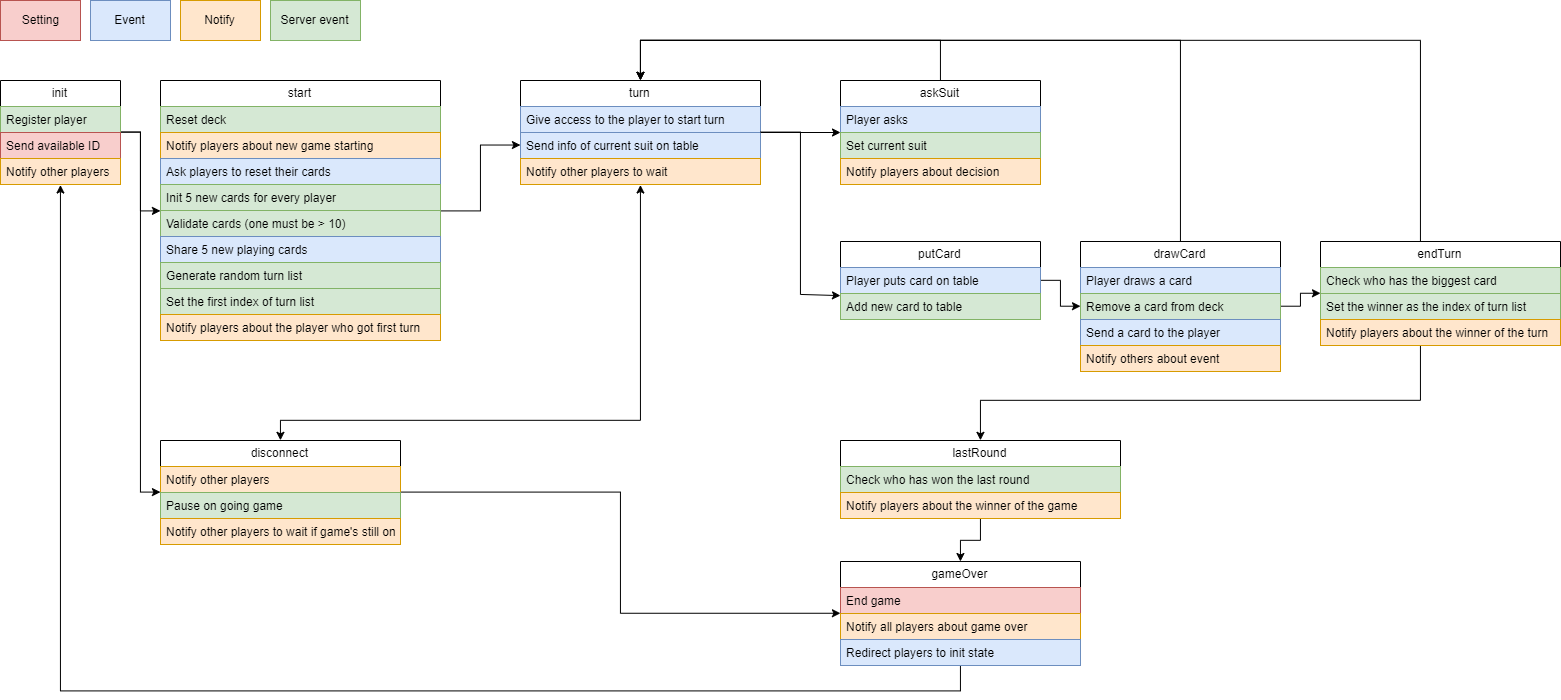

The diagram above was exported from draw.io. Its source (the exported page's mxGraphModel, read from the mxfile embedded in the PNG):
<mxGraphModel dx="1673" dy="839" grid="1" gridSize="10" guides="1" tooltips="1" connect="1" arrows="1" fold="1" page="1" pageScale="1" pageWidth="827" pageHeight="1169" math="0" shadow="0">
  <root>
    <mxCell id="0" />
    <mxCell id="1" parent="0" />
    <mxCell id="CJ_LqeWUeM4PuQnx3FnG-12" style="edgeStyle=orthogonalEdgeStyle;rounded=0;orthogonalLoop=1;jettySize=auto;html=1;exitX=1;exitY=0.5;exitDx=0;exitDy=0;entryX=0;entryY=0.5;entryDx=0;entryDy=0;" edge="1" parent="1" source="CJ_LqeWUeM4PuQnx3FnG-6" target="CJ_LqeWUeM4PuQnx3FnG-10">
      <mxGeometry relative="1" as="geometry" />
    </mxCell>
    <mxCell id="CJ_LqeWUeM4PuQnx3FnG-28" style="edgeStyle=orthogonalEdgeStyle;rounded=0;orthogonalLoop=1;jettySize=auto;html=1;entryX=0;entryY=0.5;entryDx=0;entryDy=0;" edge="1" parent="1" source="CJ_LqeWUeM4PuQnx3FnG-6" target="CJ_LqeWUeM4PuQnx3FnG-24">
      <mxGeometry relative="1" as="geometry" />
    </mxCell>
    <mxCell id="CJ_LqeWUeM4PuQnx3FnG-6" value="init" style="swimlane;fontStyle=0;childLayout=stackLayout;horizontal=1;startSize=26;fillColor=none;horizontalStack=0;resizeParent=1;resizeParentMax=0;resizeLast=0;collapsible=1;marginBottom=0;" vertex="1" parent="1">
      <mxGeometry x="80" y="200" width="120" height="104" as="geometry" />
    </mxCell>
    <mxCell id="CJ_LqeWUeM4PuQnx3FnG-7" value="Register player" style="text;strokeColor=#82b366;fillColor=#d5e8d4;align=left;verticalAlign=top;spacingLeft=4;spacingRight=4;overflow=hidden;rotatable=0;points=[[0,0.5],[1,0.5]];portConstraint=eastwest;" vertex="1" parent="CJ_LqeWUeM4PuQnx3FnG-6">
      <mxGeometry y="26" width="120" height="26" as="geometry" />
    </mxCell>
    <mxCell id="CJ_LqeWUeM4PuQnx3FnG-44" value="Send available ID" style="text;strokeColor=#b85450;fillColor=#f8cecc;align=left;verticalAlign=top;spacingLeft=4;spacingRight=4;overflow=hidden;rotatable=0;points=[[0,0.5],[1,0.5]];portConstraint=eastwest;" vertex="1" parent="CJ_LqeWUeM4PuQnx3FnG-6">
      <mxGeometry y="52" width="120" height="26" as="geometry" />
    </mxCell>
    <mxCell id="CJ_LqeWUeM4PuQnx3FnG-45" value="Notify other players" style="text;strokeColor=#d79b00;fillColor=#ffe6cc;align=left;verticalAlign=top;spacingLeft=4;spacingRight=4;overflow=hidden;rotatable=0;points=[[0,0.5],[1,0.5]];portConstraint=eastwest;" vertex="1" parent="CJ_LqeWUeM4PuQnx3FnG-6">
      <mxGeometry y="78" width="120" height="26" as="geometry" />
    </mxCell>
    <mxCell id="CJ_LqeWUeM4PuQnx3FnG-37" style="edgeStyle=orthogonalEdgeStyle;rounded=0;orthogonalLoop=1;jettySize=auto;html=1;entryX=0;entryY=0.5;entryDx=0;entryDy=0;" edge="1" parent="1" source="CJ_LqeWUeM4PuQnx3FnG-10" target="CJ_LqeWUeM4PuQnx3FnG-35">
      <mxGeometry relative="1" as="geometry" />
    </mxCell>
    <mxCell id="CJ_LqeWUeM4PuQnx3FnG-10" value="start" style="swimlane;fontStyle=0;childLayout=stackLayout;horizontal=1;startSize=26;fillColor=none;horizontalStack=0;resizeParent=1;resizeParentMax=0;resizeLast=0;collapsible=1;marginBottom=0;" vertex="1" parent="1">
      <mxGeometry x="240" y="200" width="280" height="260" as="geometry" />
    </mxCell>
    <mxCell id="CJ_LqeWUeM4PuQnx3FnG-32" value="Reset deck" style="text;strokeColor=#82b366;fillColor=#d5e8d4;align=left;verticalAlign=top;spacingLeft=4;spacingRight=4;overflow=hidden;rotatable=0;points=[[0,0.5],[1,0.5]];portConstraint=eastwest;" vertex="1" parent="CJ_LqeWUeM4PuQnx3FnG-10">
      <mxGeometry y="26" width="280" height="26" as="geometry" />
    </mxCell>
    <mxCell id="CJ_LqeWUeM4PuQnx3FnG-47" value="Notify players about new game starting" style="text;strokeColor=#d79b00;fillColor=#ffe6cc;align=left;verticalAlign=top;spacingLeft=4;spacingRight=4;overflow=hidden;rotatable=0;points=[[0,0.5],[1,0.5]];portConstraint=eastwest;" vertex="1" parent="CJ_LqeWUeM4PuQnx3FnG-10">
      <mxGeometry y="52" width="280" height="26" as="geometry" />
    </mxCell>
    <mxCell id="CJ_LqeWUeM4PuQnx3FnG-33" value="Ask players to reset their cards" style="text;strokeColor=#6c8ebf;fillColor=#dae8fc;align=left;verticalAlign=top;spacingLeft=4;spacingRight=4;overflow=hidden;rotatable=0;points=[[0,0.5],[1,0.5]];portConstraint=eastwest;" vertex="1" parent="CJ_LqeWUeM4PuQnx3FnG-10">
      <mxGeometry y="78" width="280" height="26" as="geometry" />
    </mxCell>
    <mxCell id="CJ_LqeWUeM4PuQnx3FnG-11" value="Init 5 new cards for every player" style="text;strokeColor=#82b366;fillColor=#d5e8d4;align=left;verticalAlign=top;spacingLeft=4;spacingRight=4;overflow=hidden;rotatable=0;points=[[0,0.5],[1,0.5]];portConstraint=eastwest;" vertex="1" parent="CJ_LqeWUeM4PuQnx3FnG-10">
      <mxGeometry y="104" width="280" height="26" as="geometry" />
    </mxCell>
    <mxCell id="CJ_LqeWUeM4PuQnx3FnG-101" value="Validate cards (one must be &gt; 10)" style="text;strokeColor=#82b366;fillColor=#d5e8d4;align=left;verticalAlign=top;spacingLeft=4;spacingRight=4;overflow=hidden;rotatable=0;points=[[0,0.5],[1,0.5]];portConstraint=eastwest;" vertex="1" parent="CJ_LqeWUeM4PuQnx3FnG-10">
      <mxGeometry y="130" width="280" height="26" as="geometry" />
    </mxCell>
    <mxCell id="CJ_LqeWUeM4PuQnx3FnG-100" value="Share 5 new playing cards" style="text;strokeColor=#6c8ebf;fillColor=#dae8fc;align=left;verticalAlign=top;spacingLeft=4;spacingRight=4;overflow=hidden;rotatable=0;points=[[0,0.5],[1,0.5]];portConstraint=eastwest;" vertex="1" parent="CJ_LqeWUeM4PuQnx3FnG-10">
      <mxGeometry y="156" width="280" height="26" as="geometry" />
    </mxCell>
    <mxCell id="CJ_LqeWUeM4PuQnx3FnG-92" value="Generate random turn list" style="text;strokeColor=#82b366;fillColor=#d5e8d4;align=left;verticalAlign=top;spacingLeft=4;spacingRight=4;overflow=hidden;rotatable=0;points=[[0,0.5],[1,0.5]];portConstraint=eastwest;" vertex="1" parent="CJ_LqeWUeM4PuQnx3FnG-10">
      <mxGeometry y="182" width="280" height="26" as="geometry" />
    </mxCell>
    <mxCell id="CJ_LqeWUeM4PuQnx3FnG-122" value="Set the first index of turn list" style="text;strokeColor=#82b366;fillColor=#d5e8d4;align=left;verticalAlign=top;spacingLeft=4;spacingRight=4;overflow=hidden;rotatable=0;points=[[0,0.5],[1,0.5]];portConstraint=eastwest;" vertex="1" parent="CJ_LqeWUeM4PuQnx3FnG-10">
      <mxGeometry y="208" width="280" height="26" as="geometry" />
    </mxCell>
    <mxCell id="CJ_LqeWUeM4PuQnx3FnG-51" value="Notify players about the player who got first turn" style="text;strokeColor=#d79b00;fillColor=#ffe6cc;align=left;verticalAlign=top;spacingLeft=4;spacingRight=4;overflow=hidden;rotatable=0;points=[[0,0.5],[1,0.5]];portConstraint=eastwest;" vertex="1" parent="CJ_LqeWUeM4PuQnx3FnG-10">
      <mxGeometry y="234" width="280" height="26" as="geometry" />
    </mxCell>
    <mxCell id="CJ_LqeWUeM4PuQnx3FnG-102" style="edgeStyle=orthogonalEdgeStyle;rounded=0;orthogonalLoop=1;jettySize=auto;html=1;" edge="1" parent="1" source="CJ_LqeWUeM4PuQnx3FnG-13" target="CJ_LqeWUeM4PuQnx3FnG-68">
      <mxGeometry relative="1" as="geometry" />
    </mxCell>
    <mxCell id="CJ_LqeWUeM4PuQnx3FnG-13" value="putCard" style="swimlane;fontStyle=0;childLayout=stackLayout;horizontal=1;startSize=26;fillColor=none;horizontalStack=0;resizeParent=1;resizeParentMax=0;resizeLast=0;collapsible=1;marginBottom=0;" vertex="1" parent="1">
      <mxGeometry x="920" y="361" width="200" height="78" as="geometry" />
    </mxCell>
    <mxCell id="CJ_LqeWUeM4PuQnx3FnG-14" value="Player puts card on table" style="text;strokeColor=#6c8ebf;fillColor=#dae8fc;align=left;verticalAlign=top;spacingLeft=4;spacingRight=4;overflow=hidden;rotatable=0;points=[[0,0.5],[1,0.5]];portConstraint=eastwest;" vertex="1" parent="CJ_LqeWUeM4PuQnx3FnG-13">
      <mxGeometry y="26" width="200" height="26" as="geometry" />
    </mxCell>
    <mxCell id="CJ_LqeWUeM4PuQnx3FnG-74" value="Add new card to table" style="text;strokeColor=#82b366;fillColor=#d5e8d4;align=left;verticalAlign=top;spacingLeft=4;spacingRight=4;overflow=hidden;rotatable=0;points=[[0,0.5],[1,0.5]];portConstraint=eastwest;" vertex="1" parent="CJ_LqeWUeM4PuQnx3FnG-13">
      <mxGeometry y="52" width="200" height="26" as="geometry" />
    </mxCell>
    <mxCell id="CJ_LqeWUeM4PuQnx3FnG-80" style="edgeStyle=orthogonalEdgeStyle;rounded=0;orthogonalLoop=1;jettySize=auto;html=1;entryX=0;entryY=0.5;entryDx=0;entryDy=0;" edge="1" parent="1" source="CJ_LqeWUeM4PuQnx3FnG-24" target="CJ_LqeWUeM4PuQnx3FnG-76">
      <mxGeometry relative="1" as="geometry" />
    </mxCell>
    <mxCell id="CJ_LqeWUeM4PuQnx3FnG-24" value="disconnect" style="swimlane;fontStyle=0;childLayout=stackLayout;horizontal=1;startSize=26;fillColor=none;horizontalStack=0;resizeParent=1;resizeParentMax=0;resizeLast=0;collapsible=1;marginBottom=0;" vertex="1" parent="1">
      <mxGeometry x="240" y="560" width="240" height="104" as="geometry" />
    </mxCell>
    <mxCell id="CJ_LqeWUeM4PuQnx3FnG-29" value="Notify other players" style="text;strokeColor=#d79b00;fillColor=#ffe6cc;align=left;verticalAlign=top;spacingLeft=4;spacingRight=4;overflow=hidden;rotatable=0;points=[[0,0.5],[1,0.5]];portConstraint=eastwest;" vertex="1" parent="CJ_LqeWUeM4PuQnx3FnG-24">
      <mxGeometry y="26" width="240" height="26" as="geometry" />
    </mxCell>
    <mxCell id="CJ_LqeWUeM4PuQnx3FnG-50" value="Pause on going game" style="text;strokeColor=#82b366;fillColor=#d5e8d4;align=left;verticalAlign=top;spacingLeft=4;spacingRight=4;overflow=hidden;rotatable=0;points=[[0,0.5],[1,0.5]];portConstraint=eastwest;" vertex="1" parent="CJ_LqeWUeM4PuQnx3FnG-24">
      <mxGeometry y="52" width="240" height="26" as="geometry" />
    </mxCell>
    <mxCell id="CJ_LqeWUeM4PuQnx3FnG-30" value="Notify other players to wait if game's still on" style="text;strokeColor=#d79b00;fillColor=#ffe6cc;align=left;verticalAlign=top;spacingLeft=4;spacingRight=4;overflow=hidden;rotatable=0;points=[[0,0.5],[1,0.5]];portConstraint=eastwest;" vertex="1" parent="CJ_LqeWUeM4PuQnx3FnG-24">
      <mxGeometry y="78" width="240" height="26" as="geometry" />
    </mxCell>
    <mxCell id="CJ_LqeWUeM4PuQnx3FnG-93" style="edgeStyle=orthogonalEdgeStyle;rounded=0;orthogonalLoop=1;jettySize=auto;html=1;entryX=0.5;entryY=0;entryDx=0;entryDy=0;exitX=0.5;exitY=1;exitDx=0;exitDy=0;startArrow=classic;startFill=1;" edge="1" parent="1" source="CJ_LqeWUeM4PuQnx3FnG-34" target="CJ_LqeWUeM4PuQnx3FnG-24">
      <mxGeometry relative="1" as="geometry">
        <Array as="points">
          <mxPoint x="720" y="540" />
          <mxPoint x="360" y="540" />
        </Array>
      </mxGeometry>
    </mxCell>
    <mxCell id="CJ_LqeWUeM4PuQnx3FnG-113" style="edgeStyle=orthogonalEdgeStyle;rounded=0;orthogonalLoop=1;jettySize=auto;html=1;" edge="1" parent="1" source="CJ_LqeWUeM4PuQnx3FnG-34" target="CJ_LqeWUeM4PuQnx3FnG-109">
      <mxGeometry relative="1" as="geometry" />
    </mxCell>
    <mxCell id="CJ_LqeWUeM4PuQnx3FnG-34" value="turn" style="swimlane;fontStyle=0;childLayout=stackLayout;horizontal=1;startSize=26;fillColor=none;horizontalStack=0;resizeParent=1;resizeParentMax=0;resizeLast=0;collapsible=1;marginBottom=0;" vertex="1" parent="1">
      <mxGeometry x="600" y="200" width="240" height="104" as="geometry" />
    </mxCell>
    <mxCell id="CJ_LqeWUeM4PuQnx3FnG-72" value="Give access to the player to start turn" style="text;strokeColor=#6c8ebf;fillColor=#dae8fc;align=left;verticalAlign=top;spacingLeft=4;spacingRight=4;overflow=hidden;rotatable=0;points=[[0,0.5],[1,0.5]];portConstraint=eastwest;" vertex="1" parent="CJ_LqeWUeM4PuQnx3FnG-34">
      <mxGeometry y="26" width="240" height="26" as="geometry" />
    </mxCell>
    <mxCell id="CJ_LqeWUeM4PuQnx3FnG-35" value="Send info of current suit on table" style="text;strokeColor=#6c8ebf;fillColor=#dae8fc;align=left;verticalAlign=top;spacingLeft=4;spacingRight=4;overflow=hidden;rotatable=0;points=[[0,0.5],[1,0.5]];portConstraint=eastwest;" vertex="1" parent="CJ_LqeWUeM4PuQnx3FnG-34">
      <mxGeometry y="52" width="240" height="26" as="geometry" />
    </mxCell>
    <mxCell id="CJ_LqeWUeM4PuQnx3FnG-36" value="Notify other players to wait" style="text;strokeColor=#d79b00;fillColor=#ffe6cc;align=left;verticalAlign=top;spacingLeft=4;spacingRight=4;overflow=hidden;rotatable=0;points=[[0,0.5],[1,0.5]];portConstraint=eastwest;" vertex="1" parent="CJ_LqeWUeM4PuQnx3FnG-34">
      <mxGeometry y="78" width="240" height="26" as="geometry" />
    </mxCell>
    <mxCell id="CJ_LqeWUeM4PuQnx3FnG-40" value="Event" style="rounded=0;whiteSpace=wrap;html=1;fillColor=#dae8fc;strokeColor=#6c8ebf;" vertex="1" parent="1">
      <mxGeometry x="170" y="120" width="80" height="40" as="geometry" />
    </mxCell>
    <mxCell id="CJ_LqeWUeM4PuQnx3FnG-41" value="Notify" style="rounded=0;whiteSpace=wrap;html=1;fillColor=#ffe6cc;strokeColor=#d79b00;" vertex="1" parent="1">
      <mxGeometry x="260" y="120" width="80" height="40" as="geometry" />
    </mxCell>
    <mxCell id="CJ_LqeWUeM4PuQnx3FnG-42" value="Setting" style="rounded=0;whiteSpace=wrap;html=1;fillColor=#f8cecc;strokeColor=#b85450;" vertex="1" parent="1">
      <mxGeometry x="80" y="120" width="80" height="40" as="geometry" />
    </mxCell>
    <mxCell id="CJ_LqeWUeM4PuQnx3FnG-43" value="Server event" style="rounded=0;whiteSpace=wrap;html=1;fillColor=#d5e8d4;strokeColor=#82b366;" vertex="1" parent="1">
      <mxGeometry x="350" y="120" width="90" height="40" as="geometry" />
    </mxCell>
    <mxCell id="CJ_LqeWUeM4PuQnx3FnG-103" style="edgeStyle=orthogonalEdgeStyle;rounded=0;orthogonalLoop=1;jettySize=auto;html=1;exitX=0.5;exitY=0;exitDx=0;exitDy=0;entryX=0.5;entryY=0;entryDx=0;entryDy=0;" edge="1" parent="1" source="CJ_LqeWUeM4PuQnx3FnG-68" target="CJ_LqeWUeM4PuQnx3FnG-34">
      <mxGeometry relative="1" as="geometry">
        <Array as="points">
          <mxPoint x="1260" y="160" />
          <mxPoint x="720" y="160" />
        </Array>
      </mxGeometry>
    </mxCell>
    <mxCell id="CJ_LqeWUeM4PuQnx3FnG-120" style="edgeStyle=orthogonalEdgeStyle;rounded=0;orthogonalLoop=1;jettySize=auto;html=1;" edge="1" parent="1" source="CJ_LqeWUeM4PuQnx3FnG-68" target="CJ_LqeWUeM4PuQnx3FnG-115">
      <mxGeometry relative="1" as="geometry" />
    </mxCell>
    <mxCell id="CJ_LqeWUeM4PuQnx3FnG-68" value="drawCard" style="swimlane;fontStyle=0;childLayout=stackLayout;horizontal=1;startSize=26;fillColor=none;horizontalStack=0;resizeParent=1;resizeParentMax=0;resizeLast=0;collapsible=1;marginBottom=0;" vertex="1" parent="1">
      <mxGeometry x="1160" y="361" width="200" height="130" as="geometry" />
    </mxCell>
    <mxCell id="CJ_LqeWUeM4PuQnx3FnG-19" value="Player draws a card" style="text;strokeColor=#6c8ebf;fillColor=#dae8fc;align=left;verticalAlign=top;spacingLeft=4;spacingRight=4;overflow=hidden;rotatable=0;points=[[0,0.5],[1,0.5]];portConstraint=eastwest;" vertex="1" parent="CJ_LqeWUeM4PuQnx3FnG-68">
      <mxGeometry y="26" width="200" height="26" as="geometry" />
    </mxCell>
    <mxCell id="CJ_LqeWUeM4PuQnx3FnG-75" value="Remove a card from deck" style="text;strokeColor=#82b366;fillColor=#d5e8d4;align=left;verticalAlign=top;spacingLeft=4;spacingRight=4;overflow=hidden;rotatable=0;points=[[0,0.5],[1,0.5]];portConstraint=eastwest;" vertex="1" parent="CJ_LqeWUeM4PuQnx3FnG-68">
      <mxGeometry y="52" width="200" height="26" as="geometry" />
    </mxCell>
    <mxCell id="CJ_LqeWUeM4PuQnx3FnG-23" value="Send a card to the player" style="text;strokeColor=#6c8ebf;fillColor=#dae8fc;align=left;verticalAlign=top;spacingLeft=4;spacingRight=4;overflow=hidden;rotatable=0;points=[[0,0.5],[1,0.5]];portConstraint=eastwest;" vertex="1" parent="CJ_LqeWUeM4PuQnx3FnG-68">
      <mxGeometry y="78" width="200" height="26" as="geometry" />
    </mxCell>
    <mxCell id="CJ_LqeWUeM4PuQnx3FnG-31" value="Notify others about event" style="text;strokeColor=#d79b00;fillColor=#ffe6cc;align=left;verticalAlign=top;spacingLeft=4;spacingRight=4;overflow=hidden;rotatable=0;points=[[0,0.5],[1,0.5]];portConstraint=eastwest;" vertex="1" parent="CJ_LqeWUeM4PuQnx3FnG-68">
      <mxGeometry y="104" width="200" height="26" as="geometry" />
    </mxCell>
    <mxCell id="CJ_LqeWUeM4PuQnx3FnG-128" style="edgeStyle=orthogonalEdgeStyle;rounded=0;orthogonalLoop=1;jettySize=auto;html=1;entryX=0.5;entryY=1;entryDx=0;entryDy=0;startArrow=none;startFill=0;" edge="1" parent="1" source="CJ_LqeWUeM4PuQnx3FnG-76" target="CJ_LqeWUeM4PuQnx3FnG-6">
      <mxGeometry relative="1" as="geometry">
        <Array as="points">
          <mxPoint x="1040" y="810" />
          <mxPoint x="140" y="810" />
        </Array>
      </mxGeometry>
    </mxCell>
    <mxCell id="CJ_LqeWUeM4PuQnx3FnG-76" value="gameOver" style="swimlane;fontStyle=0;childLayout=stackLayout;horizontal=1;startSize=26;fillColor=none;horizontalStack=0;resizeParent=1;resizeParentMax=0;resizeLast=0;collapsible=1;marginBottom=0;" vertex="1" parent="1">
      <mxGeometry x="920" y="681" width="240" height="104" as="geometry" />
    </mxCell>
    <mxCell id="CJ_LqeWUeM4PuQnx3FnG-77" value="End game" style="text;strokeColor=#b85450;fillColor=#f8cecc;align=left;verticalAlign=top;spacingLeft=4;spacingRight=4;overflow=hidden;rotatable=0;points=[[0,0.5],[1,0.5]];portConstraint=eastwest;" vertex="1" parent="CJ_LqeWUeM4PuQnx3FnG-76">
      <mxGeometry y="26" width="240" height="26" as="geometry" />
    </mxCell>
    <mxCell id="CJ_LqeWUeM4PuQnx3FnG-79" value="Notify all players about game over" style="text;strokeColor=#d79b00;fillColor=#ffe6cc;align=left;verticalAlign=top;spacingLeft=4;spacingRight=4;overflow=hidden;rotatable=0;points=[[0,0.5],[1,0.5]];portConstraint=eastwest;" vertex="1" parent="CJ_LqeWUeM4PuQnx3FnG-76">
      <mxGeometry y="52" width="240" height="26" as="geometry" />
    </mxCell>
    <mxCell id="CJ_LqeWUeM4PuQnx3FnG-127" value="Redirect players to init state" style="text;strokeColor=#6c8ebf;fillColor=#dae8fc;align=left;verticalAlign=top;spacingLeft=4;spacingRight=4;overflow=hidden;rotatable=0;points=[[0,0.5],[1,0.5]];portConstraint=eastwest;" vertex="1" parent="CJ_LqeWUeM4PuQnx3FnG-76">
      <mxGeometry y="78" width="240" height="26" as="geometry" />
    </mxCell>
    <mxCell id="CJ_LqeWUeM4PuQnx3FnG-95" style="edgeStyle=orthogonalEdgeStyle;rounded=0;orthogonalLoop=1;jettySize=auto;html=1;" edge="1" parent="1" source="CJ_LqeWUeM4PuQnx3FnG-83" target="CJ_LqeWUeM4PuQnx3FnG-76">
      <mxGeometry relative="1" as="geometry" />
    </mxCell>
    <mxCell id="CJ_LqeWUeM4PuQnx3FnG-83" value="lastRound" style="swimlane;fontStyle=0;childLayout=stackLayout;horizontal=1;startSize=26;fillColor=none;horizontalStack=0;resizeParent=1;resizeParentMax=0;resizeLast=0;collapsible=1;marginBottom=0;" vertex="1" parent="1">
      <mxGeometry x="920" y="560" width="280" height="78" as="geometry" />
    </mxCell>
    <mxCell id="CJ_LqeWUeM4PuQnx3FnG-125" value="Check who has won the last round" style="text;strokeColor=#82b366;fillColor=#d5e8d4;align=left;verticalAlign=top;spacingLeft=4;spacingRight=4;overflow=hidden;rotatable=0;points=[[0,0.5],[1,0.5]];portConstraint=eastwest;" vertex="1" parent="CJ_LqeWUeM4PuQnx3FnG-83">
      <mxGeometry y="26" width="280" height="26" as="geometry" />
    </mxCell>
    <mxCell id="CJ_LqeWUeM4PuQnx3FnG-126" value="Notify players about the winner of the game" style="text;strokeColor=#d79b00;fillColor=#ffe6cc;align=left;verticalAlign=top;spacingLeft=4;spacingRight=4;overflow=hidden;rotatable=0;points=[[0,0.5],[1,0.5]];portConstraint=eastwest;" vertex="1" parent="CJ_LqeWUeM4PuQnx3FnG-83">
      <mxGeometry y="52" width="280" height="26" as="geometry" />
    </mxCell>
    <mxCell id="CJ_LqeWUeM4PuQnx3FnG-108" style="edgeStyle=orthogonalEdgeStyle;rounded=0;orthogonalLoop=1;jettySize=auto;html=1;entryX=-0.002;entryY=1.06;entryDx=0;entryDy=0;entryPerimeter=0;" edge="1" parent="1" source="CJ_LqeWUeM4PuQnx3FnG-34" target="CJ_LqeWUeM4PuQnx3FnG-14">
      <mxGeometry relative="1" as="geometry">
        <mxPoint x="850" y="262" as="sourcePoint" />
        <mxPoint x="860" y="400" as="targetPoint" />
        <Array as="points">
          <mxPoint x="880" y="252" />
          <mxPoint x="880" y="414" />
        </Array>
      </mxGeometry>
    </mxCell>
    <mxCell id="CJ_LqeWUeM4PuQnx3FnG-114" style="edgeStyle=orthogonalEdgeStyle;rounded=0;orthogonalLoop=1;jettySize=auto;html=1;entryX=0.5;entryY=0;entryDx=0;entryDy=0;" edge="1" parent="1" source="CJ_LqeWUeM4PuQnx3FnG-109" target="CJ_LqeWUeM4PuQnx3FnG-34">
      <mxGeometry relative="1" as="geometry">
        <Array as="points">
          <mxPoint x="1020" y="160" />
          <mxPoint x="720" y="160" />
        </Array>
      </mxGeometry>
    </mxCell>
    <mxCell id="CJ_LqeWUeM4PuQnx3FnG-109" value="askSuit" style="swimlane;fontStyle=0;childLayout=stackLayout;horizontal=1;startSize=26;fillColor=none;horizontalStack=0;resizeParent=1;resizeParentMax=0;resizeLast=0;collapsible=1;marginBottom=0;" vertex="1" parent="1">
      <mxGeometry x="920" y="200" width="200" height="104" as="geometry" />
    </mxCell>
    <mxCell id="CJ_LqeWUeM4PuQnx3FnG-110" value="Player asks" style="text;strokeColor=#6c8ebf;fillColor=#dae8fc;align=left;verticalAlign=top;spacingLeft=4;spacingRight=4;overflow=hidden;rotatable=0;points=[[0,0.5],[1,0.5]];portConstraint=eastwest;" vertex="1" parent="CJ_LqeWUeM4PuQnx3FnG-109">
      <mxGeometry y="26" width="200" height="26" as="geometry" />
    </mxCell>
    <mxCell id="CJ_LqeWUeM4PuQnx3FnG-111" value="Set current suit" style="text;strokeColor=#82b366;fillColor=#d5e8d4;align=left;verticalAlign=top;spacingLeft=4;spacingRight=4;overflow=hidden;rotatable=0;points=[[0,0.5],[1,0.5]];portConstraint=eastwest;" vertex="1" parent="CJ_LqeWUeM4PuQnx3FnG-109">
      <mxGeometry y="52" width="200" height="26" as="geometry" />
    </mxCell>
    <mxCell id="CJ_LqeWUeM4PuQnx3FnG-112" value="Notify players about decision" style="text;strokeColor=#d79b00;fillColor=#ffe6cc;align=left;verticalAlign=top;spacingLeft=4;spacingRight=4;overflow=hidden;rotatable=0;points=[[0,0.5],[1,0.5]];portConstraint=eastwest;" vertex="1" parent="CJ_LqeWUeM4PuQnx3FnG-109">
      <mxGeometry y="78" width="200" height="26" as="geometry" />
    </mxCell>
    <mxCell id="CJ_LqeWUeM4PuQnx3FnG-121" style="edgeStyle=orthogonalEdgeStyle;rounded=0;orthogonalLoop=1;jettySize=auto;html=1;entryX=0.5;entryY=0;entryDx=0;entryDy=0;" edge="1" parent="1" source="CJ_LqeWUeM4PuQnx3FnG-115" target="CJ_LqeWUeM4PuQnx3FnG-34">
      <mxGeometry relative="1" as="geometry">
        <Array as="points">
          <mxPoint x="1500" y="160" />
          <mxPoint x="720" y="160" />
        </Array>
      </mxGeometry>
    </mxCell>
    <mxCell id="CJ_LqeWUeM4PuQnx3FnG-123" style="edgeStyle=orthogonalEdgeStyle;rounded=0;orthogonalLoop=1;jettySize=auto;html=1;entryX=0.5;entryY=0;entryDx=0;entryDy=0;startArrow=none;startFill=0;" edge="1" parent="1" source="CJ_LqeWUeM4PuQnx3FnG-115" target="CJ_LqeWUeM4PuQnx3FnG-83">
      <mxGeometry relative="1" as="geometry">
        <Array as="points">
          <mxPoint x="1500" y="520" />
          <mxPoint x="1060" y="520" />
        </Array>
      </mxGeometry>
    </mxCell>
    <mxCell id="CJ_LqeWUeM4PuQnx3FnG-115" value="endTurn" style="swimlane;fontStyle=0;childLayout=stackLayout;horizontal=1;startSize=26;fillColor=none;horizontalStack=0;resizeParent=1;resizeParentMax=0;resizeLast=0;collapsible=1;marginBottom=0;" vertex="1" parent="1">
      <mxGeometry x="1400" y="361" width="240" height="104" as="geometry" />
    </mxCell>
    <mxCell id="CJ_LqeWUeM4PuQnx3FnG-117" value="Check who has the biggest card" style="text;strokeColor=#82b366;fillColor=#d5e8d4;align=left;verticalAlign=top;spacingLeft=4;spacingRight=4;overflow=hidden;rotatable=0;points=[[0,0.5],[1,0.5]];portConstraint=eastwest;" vertex="1" parent="CJ_LqeWUeM4PuQnx3FnG-115">
      <mxGeometry y="26" width="240" height="26" as="geometry" />
    </mxCell>
    <mxCell id="CJ_LqeWUeM4PuQnx3FnG-124" value="Set the winner as the index of turn list" style="text;strokeColor=#82b366;fillColor=#d5e8d4;align=left;verticalAlign=top;spacingLeft=4;spacingRight=4;overflow=hidden;rotatable=0;points=[[0,0.5],[1,0.5]];portConstraint=eastwest;" vertex="1" parent="CJ_LqeWUeM4PuQnx3FnG-115">
      <mxGeometry y="52" width="240" height="26" as="geometry" />
    </mxCell>
    <mxCell id="CJ_LqeWUeM4PuQnx3FnG-20" value="Notify players about the winner of the turn" style="text;strokeColor=#d79b00;fillColor=#ffe6cc;align=left;verticalAlign=top;spacingLeft=4;spacingRight=4;overflow=hidden;rotatable=0;points=[[0,0.5],[1,0.5]];portConstraint=eastwest;" vertex="1" parent="CJ_LqeWUeM4PuQnx3FnG-115">
      <mxGeometry y="78" width="240" height="26" as="geometry" />
    </mxCell>
  </root>
</mxGraphModel>